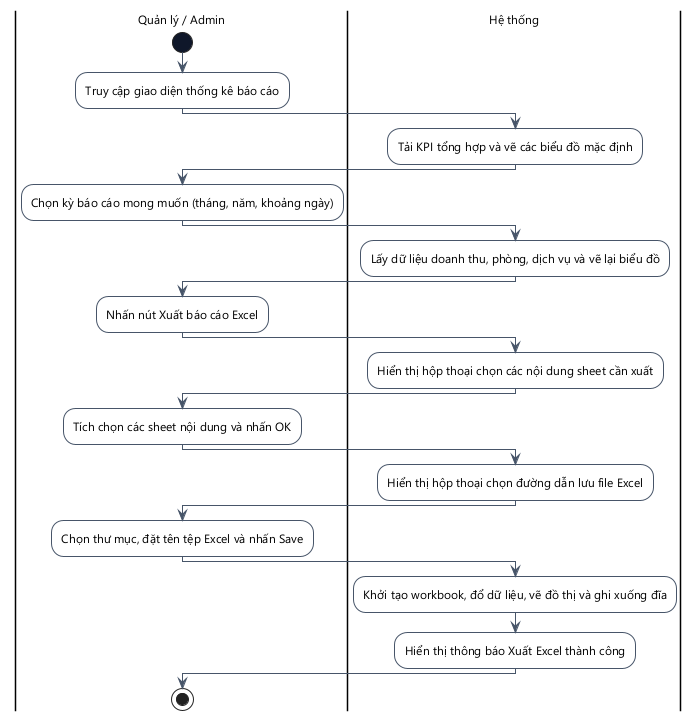

The diagram above was rendered by PlantUML. Its source (embedded in the PNG):
@startuml
skinparam DefaultFontName "Segoe UI"
skinparam DefaultFontSize 12
skinparam ActivityMinimalWidth 180
skinparam ActivityPadding 8
skinparam ActivityMargin 8
skinparam backgroundcolor white
skinparam ActivityBackgroundColor white
skinparam ActivityBorderColor #475569
skinparam ActivityStartColor #0F172A
skinparam ActivityEndColor #0F172A
skinparam ActivityDiamondBackgroundColor white
skinparam ActivityDiamondBorderColor #475569
skinparam ArrowColor #475569
skinparam ActivityBorderThickness 1
skinparam ArrowThickness 1
skinparam linetype ortho

|Quản lý / Admin|
start
:Truy cập giao diện thống kê báo cáo;
|Hệ thống|
:Tải KPI tổng hợp và vẽ các biểu đồ mặc định;
|Quản lý / Admin|
:Chọn kỳ báo cáo mong muốn (tháng, năm, khoảng ngày);
|Hệ thống|
:Lấy dữ liệu doanh thu, phòng, dịch vụ và vẽ lại biểu đồ;
|Quản lý / Admin|
:Nhấn nút Xuất báo cáo Excel;
|Hệ thống|
:Hiển thị hộp thoại chọn các nội dung sheet cần xuất;
|Quản lý / Admin|
:Tích chọn các sheet nội dung và nhấn OK;
|Hệ thống|
:Hiển thị hộp thoại chọn đường dẫn lưu file Excel;
|Quản lý / Admin|
:Chọn thư mục, đặt tên tệp Excel và nhấn Save;
|Hệ thống|
:Khởi tạo workbook, đổ dữ liệu, vẽ đồ thị và ghi xuống đĩa;
:Hiển thị thông báo Xuất Excel thành công;
|Quản lý / Admin|
stop
@enduml